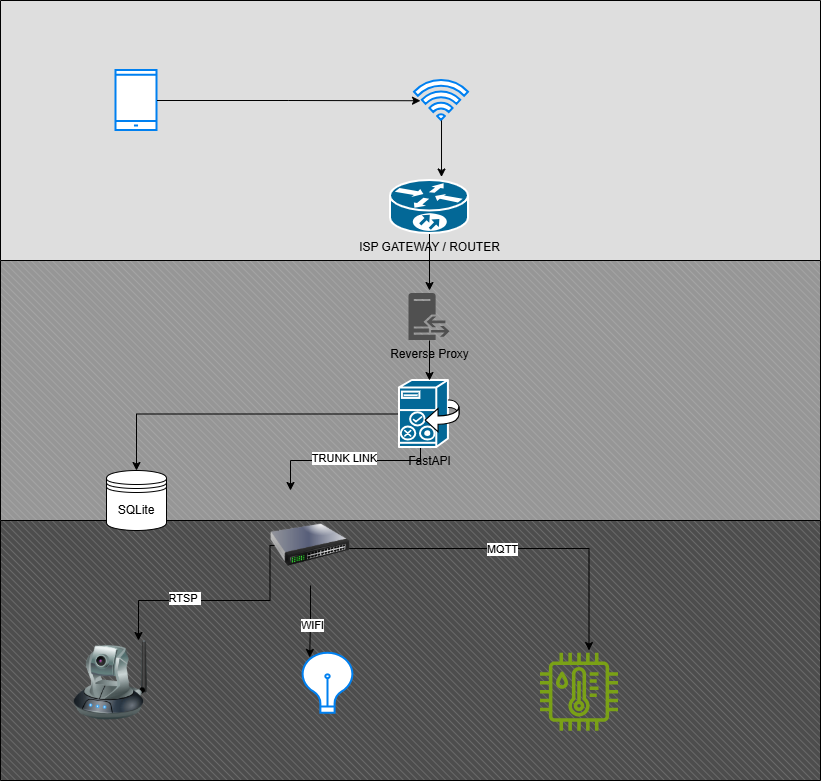

The diagram above was exported from draw.io. Its source (the exported page's mxGraphModel, read from the mxfile embedded in the PNG):
<mxGraphModel dx="1593" dy="813" grid="1" gridSize="10" guides="1" tooltips="1" connect="1" arrows="1" fold="1" page="1" pageScale="1" pageWidth="827" pageHeight="1169" math="0" shadow="0">
  <root>
    <mxCell id="0" />
    <mxCell id="1" parent="0" />
    <mxCell id="c9o_8KlXbk4CuOdpJSSv-46" parent="1" style="verticalLabelPosition=bottom;verticalAlign=top;html=1;shape=mxgraph.basic.patternFillRect;fillStyle=diagRev;step=5;fillStrokeWidth=0.2;fillStrokeColor=#dddddd;shadow=0;fillColor=#4D4D4D;" value="" vertex="1">
      <mxGeometry height="260" width="820" y="520" as="geometry" />
    </mxCell>
    <mxCell id="c9o_8KlXbk4CuOdpJSSv-45" parent="1" style="verticalLabelPosition=bottom;verticalAlign=top;html=1;shape=mxgraph.basic.patternFillRect;fillStyle=diagRev;step=5;fillStrokeWidth=0.2;fillStrokeColor=#dddddd;shadow=0;fillColor=#969696;" value="" vertex="1">
      <mxGeometry height="260" width="820" y="260" as="geometry" />
    </mxCell>
    <mxCell id="c9o_8KlXbk4CuOdpJSSv-44" parent="1" style="verticalLabelPosition=bottom;verticalAlign=top;html=1;shape=mxgraph.basic.patternFillRect;fillStyle=diagRev;step=5;fillStrokeWidth=0.2;fillStrokeColor=#dddddd;shadow=0;fillColor=#DEDEDE;" value="" vertex="1">
      <mxGeometry height="260" width="820" as="geometry" />
    </mxCell>
    <mxCell id="c9o_8KlXbk4CuOdpJSSv-1" parent="1" style="html=1;verticalLabelPosition=bottom;align=center;labelBackgroundColor=#ffffff;verticalAlign=top;strokeWidth=2;strokeColor=#0080F0;shadow=0;dashed=0;shape=mxgraph.ios7.icons.smartphone;" value="" vertex="1">
      <mxGeometry height="60" width="41" x="115.5" y="70" as="geometry" />
    </mxCell>
    <mxCell id="c9o_8KlXbk4CuOdpJSSv-3" parent="1" style="shape=datastore;whiteSpace=wrap;html=1;" value="SQLite" vertex="1">
      <mxGeometry height="60" width="60" x="106" y="470" as="geometry" />
    </mxCell>
    <mxCell id="c9o_8KlXbk4CuOdpJSSv-4" parent="1" style="sketch=0;pointerEvents=1;shadow=0;dashed=0;html=1;strokeColor=none;fillColor=#505050;labelPosition=center;verticalLabelPosition=bottom;verticalAlign=top;outlineConnect=0;align=center;shape=mxgraph.office.servers.reverse_proxy;" value="Reverse Proxy" vertex="1">
      <mxGeometry height="47" width="41" x="408.5" y="293" as="geometry" />
    </mxCell>
    <mxCell id="c9o_8KlXbk4CuOdpJSSv-30" edge="1" parent="1" source="c9o_8KlXbk4CuOdpJSSv-6" style="edgeStyle=orthogonalEdgeStyle;rounded=0;orthogonalLoop=1;jettySize=auto;html=1;">
      <mxGeometry relative="1" as="geometry">
        <mxPoint x="429.0000000000002" y="290" as="targetPoint" />
      </mxGeometry>
    </mxCell>
    <mxCell id="c9o_8KlXbk4CuOdpJSSv-6" parent="1" style="strokeColor=#ffffff;sketch=0;html=1;pointerEvents=1;dashed=0;fillColor=#036897;strokeWidth=2;verticalLabelPosition=bottom;verticalAlign=top;align=center;outlineConnect=0;shape=mxgraph.cisco.routers.10700;" value="ISP GATEWAY / ROUTER" vertex="1">
      <mxGeometry height="53" width="78" x="390" y="180" as="geometry" />
    </mxCell>
    <mxCell id="c9o_8KlXbk4CuOdpJSSv-32" edge="1" parent="1" source="c9o_8KlXbk4CuOdpJSSv-7" style="edgeStyle=orthogonalEdgeStyle;rounded=0;orthogonalLoop=1;jettySize=auto;html=1;entryX=0.5;entryY=0;entryDx=0;entryDy=0;">
      <mxGeometry relative="1" as="geometry">
        <Array as="points">
          <mxPoint x="420" y="460" />
          <mxPoint x="290" y="460" />
        </Array>
        <mxPoint x="290" y="490.0000000000001" as="targetPoint" />
      </mxGeometry>
    </mxCell>
    <mxCell id="c9o_8KlXbk4CuOdpJSSv-43" connectable="0" parent="c9o_8KlXbk4CuOdpJSSv-32" style="edgeLabel;html=1;align=center;verticalAlign=middle;resizable=0;points=[];" value="TRUNK LINK" vertex="1">
      <mxGeometry relative="1" x="0.0371" y="-3" as="geometry">
        <mxPoint as="offset" />
      </mxGeometry>
    </mxCell>
    <mxCell id="c9o_8KlXbk4CuOdpJSSv-33" edge="1" parent="1" source="c9o_8KlXbk4CuOdpJSSv-7" style="edgeStyle=orthogonalEdgeStyle;rounded=0;orthogonalLoop=1;jettySize=auto;html=1;exitX=0;exitY=0.5;exitDx=0;exitDy=0;exitPerimeter=0;entryX=0.5;entryY=0;entryDx=0;entryDy=0;" target="c9o_8KlXbk4CuOdpJSSv-3">
      <mxGeometry relative="1" as="geometry" />
    </mxCell>
    <mxCell id="c9o_8KlXbk4CuOdpJSSv-7" parent="1" style="strokeColor=#ffffff;sketch=0;html=1;pointerEvents=1;dashed=0;fillColor=#036897;strokeWidth=2;verticalLabelPosition=bottom;verticalAlign=top;align=center;outlineConnect=0;shape=mxgraph.cisco.servers.cisco_unified_presence_server;" value="FastAPI" vertex="1">
      <mxGeometry height="67" width="60" x="399" y="380" as="geometry" />
    </mxCell>
    <mxCell id="c9o_8KlXbk4CuOdpJSSv-8" parent="1" style="image;html=1;image=img/lib/clip_art/networking/Ip_Camera_128x128.png" value="" vertex="1">
      <mxGeometry height="80" width="80" x="70" y="640" as="geometry" />
    </mxCell>
    <mxCell id="c9o_8KlXbk4CuOdpJSSv-10" parent="1" style="html=1;verticalLabelPosition=bottom;align=center;labelBackgroundColor=#ffffff;verticalAlign=top;strokeWidth=2;strokeColor=#0080F0;shadow=0;dashed=0;shape=mxgraph.ios7.icons.wifi;pointerEvents=1" value="" vertex="1">
      <mxGeometry height="40" width="54" x="414" y="80" as="geometry" />
    </mxCell>
    <mxCell id="c9o_8KlXbk4CuOdpJSSv-12" edge="1" parent="1" source="c9o_8KlXbk4CuOdpJSSv-10" style="edgeStyle=orthogonalEdgeStyle;rounded=0;orthogonalLoop=1;jettySize=auto;html=1;entryX=0.654;entryY=-0.066;entryDx=0;entryDy=0;entryPerimeter=0;" target="c9o_8KlXbk4CuOdpJSSv-6">
      <mxGeometry relative="1" as="geometry" />
    </mxCell>
    <mxCell id="c9o_8KlXbk4CuOdpJSSv-16" edge="1" parent="1" style="edgeStyle=orthogonalEdgeStyle;rounded=0;orthogonalLoop=1;jettySize=auto;html=1;exitX=0;exitY=0.5;exitDx=0;exitDy=0;">
      <mxGeometry relative="1" x="0.2" as="geometry">
        <Array as="points">
          <mxPoint x="278" y="545" />
          <mxPoint x="269.5" y="545" />
          <mxPoint x="269.5" y="600" />
          <mxPoint x="138" y="600" />
        </Array>
        <mxPoint x="278" y="530.0000000000001" as="sourcePoint" />
        <mxPoint x="138" y="640" as="targetPoint" />
      </mxGeometry>
    </mxCell>
    <mxCell id="c9o_8KlXbk4CuOdpJSSv-17" connectable="0" parent="c9o_8KlXbk4CuOdpJSSv-16" style="edgeLabel;html=1;align=center;verticalAlign=middle;resizable=0;points=[];" value="RTSP&amp;nbsp;" vertex="1">
      <mxGeometry relative="1" x="0.32" y="-3" as="geometry">
        <mxPoint as="offset" />
      </mxGeometry>
    </mxCell>
    <mxCell id="c9o_8KlXbk4CuOdpJSSv-20" edge="1" parent="1" style="edgeStyle=orthogonalEdgeStyle;rounded=0;orthogonalLoop=1;jettySize=auto;html=1;exitX=1;exitY=0.5;exitDx=0;exitDy=0;">
      <mxGeometry relative="1" x="-0.0769" as="geometry">
        <mxPoint x="320" y="548" as="sourcePoint" />
        <mxPoint x="588.5" y="650" as="targetPoint" />
      </mxGeometry>
    </mxCell>
    <mxCell id="c9o_8KlXbk4CuOdpJSSv-28" connectable="0" parent="c9o_8KlXbk4CuOdpJSSv-20" style="edgeLabel;html=1;align=center;verticalAlign=middle;resizable=0;points=[];" value="MQTT" vertex="1">
      <mxGeometry relative="1" x="-0.0229" as="geometry">
        <mxPoint as="offset" />
      </mxGeometry>
    </mxCell>
    <mxCell id="c9o_8KlXbk4CuOdpJSSv-14" parent="1" style="html=1;verticalLabelPosition=bottom;align=center;labelBackgroundColor=#ffffff;verticalAlign=top;strokeWidth=2;strokeColor=#0080F0;shadow=0;dashed=0;shape=mxgraph.ios7.icons.lightbulb;" value="" vertex="1">
      <mxGeometry height="60" width="54" x="300.5" y="652.7" as="geometry" />
    </mxCell>
    <mxCell id="c9o_8KlXbk4CuOdpJSSv-15" parent="1" style="sketch=0;outlineConnect=0;fontColor=#232F3E;gradientColor=none;fillColor=#7AA116;strokeColor=none;dashed=0;verticalLabelPosition=bottom;verticalAlign=top;align=center;html=1;fontSize=12;fontStyle=0;aspect=fixed;pointerEvents=1;shape=mxgraph.aws4.iot_thing_temperature_humidity_sensor;" value="" vertex="1">
      <mxGeometry height="78" width="78" x="540" y="652.7" as="geometry" />
    </mxCell>
    <mxCell id="c9o_8KlXbk4CuOdpJSSv-29" edge="1" parent="1" source="c9o_8KlXbk4CuOdpJSSv-1" style="edgeStyle=orthogonalEdgeStyle;rounded=0;orthogonalLoop=1;jettySize=auto;html=1;">
      <mxGeometry relative="1" x="0.1288" as="geometry">
        <mxPoint x="420" y="100.24" as="targetPoint" />
      </mxGeometry>
    </mxCell>
    <mxCell id="c9o_8KlXbk4CuOdpJSSv-31" edge="1" parent="1" source="c9o_8KlXbk4CuOdpJSSv-4" style="edgeStyle=orthogonalEdgeStyle;rounded=0;orthogonalLoop=1;jettySize=auto;html=1;entryX=0.5;entryY=0;entryDx=0;entryDy=0;entryPerimeter=0;" target="c9o_8KlXbk4CuOdpJSSv-7">
      <mxGeometry relative="1" as="geometry" />
    </mxCell>
    <mxCell id="c9o_8KlXbk4CuOdpJSSv-37" parent="1" style="image;html=1;image=img/lib/clip_art/networking/Switch_128x128.png" value="" vertex="1">
      <mxGeometry height="80" width="80" x="270" y="505" as="geometry" />
    </mxCell>
    <mxCell id="c9o_8KlXbk4CuOdpJSSv-39" edge="1" parent="1" source="c9o_8KlXbk4CuOdpJSSv-37" style="edgeStyle=orthogonalEdgeStyle;rounded=0;orthogonalLoop=1;jettySize=auto;html=1;exitX=0.5;exitY=1;exitDx=0;exitDy=0;entryX=0.161;entryY=0.071;entryDx=0;entryDy=0;entryPerimeter=0;" target="c9o_8KlXbk4CuOdpJSSv-14">
      <mxGeometry relative="1" as="geometry" />
    </mxCell>
    <mxCell id="c9o_8KlXbk4CuOdpJSSv-41" connectable="0" parent="c9o_8KlXbk4CuOdpJSSv-39" style="edgeLabel;html=1;align=center;verticalAlign=middle;resizable=0;points=[];" value="WIFI" vertex="1">
      <mxGeometry relative="1" x="0.094" y="2" as="geometry">
        <mxPoint as="offset" />
      </mxGeometry>
    </mxCell>
  </root>
</mxGraphModel>